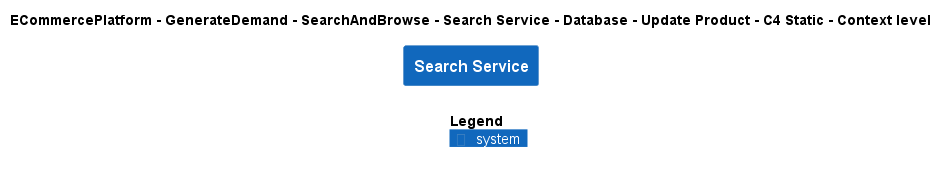

The diagram above was rendered by PlantUML. Its source (embedded in the PNG):
@startuml
!include ..\..\..\..\..\..\..\..\..\.c4s\C4_Context.puml

AddElementTag("c4interflow:lifecycle:new", $bgColor=green, $fontColor=#ffffff, $borderColor=green, $shadowing="False")
AddElementTag("c4interflow:lifecycle:changed", $bgColor=orange, $fontColor=#ffffff, $borderColor=orange, $shadowing="False")
AddElementTag("c4interflow:lifecycle:removed", $bgColor=red, $fontColor=#ffffff, $borderColor=red, $shadowing="False")

AddRelTag("c4interflow:lifecycle:new", $textColor=green, $lineColor=green)
AddRelTag("c4interflow:lifecycle:changed", $textColor=orange, $lineColor=orange)
AddRelTag("c4interflow:lifecycle:removed", $textColor=red, $lineColor=red)

SHOW_PERSON_PORTRAIT()
LAYOUT_TOP_DOWN()

skinparam linetype polyline

title ECommercePlatform - GenerateDemand - SearchAndBrowse - Search Service - Database - Update Product - C4 Static - Context level

System(ECommercePlatform.GenerateDemand.SearchAndBrowse.SoftwareSystems.SearchService, "Search Service", "")



SHOW_LEGEND()
@enduml